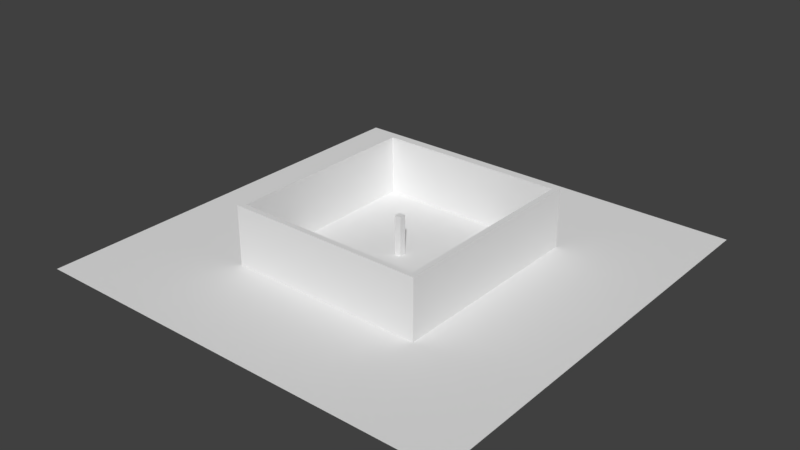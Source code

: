 # Source: 001.blend  (saved by Blender 2.79.0; exported with 4.5.12 LTS)
import bpy
from mathutils import Matrix  # noqa: F401  (used for matrix-valued properties, if any)

bpy.ops.wm.read_factory_settings(use_empty=True)
scene = bpy.context.scene
scene.name = 'Scene'

# ---- collections
col_collection_11 = bpy.data.collections.new('Collection 11'); scene.collection.children.link(col_collection_11)
col_collection_20 = bpy.data.collections.new('Collection 20'); scene.collection.children.link(col_collection_20)

# ---- materials (node trees are filled in below, after node groups)
mat_floor = bpy.data.materials.new('Floor')
mat_floor.alpha_threshold = 0.0
mat_floor.use_transparent_shadow = False
mat_floor.roughness = 0.5

# ---- material node trees

# ---- world
world_world = bpy.data.worlds.new('World'); scene.world = world_world
world_world.color = (0.05088, 0.05088, 0.05088)
world_world.use_sun_shadow = False
world_world.sun_shadow_jitter_overblur = 0.0
world_world.cycles.sampling_method = 'MANUAL'

# ---- meshes
me_plane = bpy.data.meshes.new('Plane')
me_plane.from_pydata([(-1.0, -1.0, 0.0), (1.0, -1.0, 0.0), (-1.0, 1.0, 0.0), (1.0, 1.0, 0.0)], [], [(0, 1, 3, 2)])
me_plane.materials.append(mat_floor)
me_plane.use_remesh_preserve_volume = False
me_plane.use_remesh_preserve_attributes = False
me_plane.use_mirror_vertex_groups = False
me_plane.update()
me_cube_004 = bpy.data.meshes.new('Cube.004')
me_cube_004.from_pydata([(-1.0, -1.0, -1.192e-07), (-1.0, -1.0, 2.0), (-1.0, 1.0, -1.192e-07), (-1.0, 1.0, 2.0), (1.0, -1.0, -1.192e-07), (1.0, -1.0, 2.0), (1.0, 1.0, -1.192e-07), (1.0, 1.0, 2.0)], [], [(0, 1, 3, 2), (2, 3, 7, 6), (6, 7, 5, 4), (4, 5, 1, 0), (2, 6, 4, 0), (7, 3, 1, 5)])
me_cube_004.use_remesh_preserve_volume = False
me_cube_004.use_remesh_preserve_attributes = False
me_cube_004.use_mirror_vertex_groups = False
me_cube_004.update()
me_cube_003 = bpy.data.meshes.new('Cube.003')
me_cube_003.from_pydata([(-1.0, -1.0, -1.192e-07), (-1.0, -1.0, 2.0), (-1.0, 1.0, -1.192e-07), (-1.0, 1.0, 2.0), (1.0, -1.0, -1.192e-07), (1.0, -1.0, 2.0), (1.0, 1.0, -1.192e-07), (1.0, 1.0, 2.0)], [], [(0, 1, 3, 2), (2, 3, 7, 6), (6, 7, 5, 4), (4, 5, 1, 0), (2, 6, 4, 0), (7, 3, 1, 5)])
me_cube_003.use_remesh_preserve_volume = False
me_cube_003.use_remesh_preserve_attributes = False
me_cube_003.use_mirror_vertex_groups = False
me_cube_003.update()
me_cube_002 = bpy.data.meshes.new('Cube.002')
me_cube_002.from_pydata([(-1.0, -1.0, -1.192e-07), (-1.0, -1.0, 2.0), (-1.0, 1.0, -1.192e-07), (-1.0, 1.0, 2.0), (1.0, -1.0, -1.192e-07), (1.0, -1.0, 2.0), (1.0, 1.0, -1.192e-07), (1.0, 1.0, 2.0)], [], [(0, 1, 3, 2), (2, 3, 7, 6), (6, 7, 5, 4), (4, 5, 1, 0), (2, 6, 4, 0), (7, 3, 1, 5)])
me_cube_002.use_remesh_preserve_volume = False
me_cube_002.use_remesh_preserve_attributes = False
me_cube_002.use_mirror_vertex_groups = False
me_cube_002.update()
me_cube = bpy.data.meshes.new('Cube')
me_cube.from_pydata([(-1.0, -1.0, -1.192e-07), (-1.0, -1.0, 2.0), (-1.0, 1.0, -1.192e-07), (-1.0, 1.0, 2.0), (1.0, -1.0, -1.192e-07), (1.0, -1.0, 2.0), (1.0, 1.0, -1.192e-07), (1.0, 1.0, 2.0)], [], [(0, 1, 3, 2), (2, 3, 7, 6), (6, 7, 5, 4), (4, 5, 1, 0), (2, 6, 4, 0), (7, 3, 1, 5)])
me_cube.use_remesh_preserve_volume = False
me_cube.use_remesh_preserve_attributes = False
me_cube.use_mirror_vertex_groups = False
me_cube.update()
me_cube_001 = bpy.data.meshes.new('Cube.001')
me_cube_001.from_pydata([(-1.0, -1.0, 1.192e-07), (-1.0, -1.0, 2.0), (-1.0, 1.0, 1.192e-07), (-1.0, 1.0, 2.0), (1.0, -1.0, 1.192e-07), (1.0, -1.0, 2.0), (1.0, 1.0, 1.192e-07), (1.0, 1.0, 2.0)], [], [(0, 1, 3, 2), (2, 3, 7, 6), (6, 7, 5, 4), (4, 5, 1, 0), (2, 6, 4, 0), (7, 3, 1, 5)])
me_cube_001.use_remesh_preserve_volume = False
me_cube_001.use_remesh_preserve_attributes = False
me_cube_001.use_mirror_vertex_groups = False
me_cube_001.update()

# ---- objects
ob_floor = bpy.data.objects.new('Floor', me_plane)
ob_wall_doors = bpy.data.objects.new('Wall Doors', me_cube_004)
ob_wall_windows = bpy.data.objects.new('Wall Windows', me_cube_003)
ob_wall_front_door = bpy.data.objects.new('Wall Front Door', me_cube_002)
ob_wall_back = bpy.data.objects.new('Wall Back', me_cube)
ob_six_feet_scale = bpy.data.objects.new('Six Feet Scale', me_cube_001)

# ---- transforms, parenting, visibility, modifiers, constraints
ob_floor.location = (0.0, 0.0, 0.0)
ob_floor.scale = (10.0, 10.0, 1.0)
ob_floor.lineart.crease_threshold = 0.0
ob_wall_doors.location = (0.1279, -4.769, 0.0)
ob_wall_doors.rotation_euler = (0.0, -0.0, 1.571)
ob_wall_doors.scale = (0.127, 4.572, 1.372)
ob_wall_doors.lineart.crease_threshold = 0.0
ob_wall_windows.location = (4.573, -0.07034, 0.0)
ob_wall_windows.scale = (0.127, 4.572, 1.372)
ob_wall_windows.hide_viewport = True
ob_wall_windows.lineart.crease_threshold = 0.0
ob_wall_front_door.location = (0.1279, 4.629, 0.0)
ob_wall_front_door.rotation_euler = (0.0, -0.0, 1.571)
ob_wall_front_door.scale = (0.127, 4.572, 1.372)
ob_wall_front_door.lineart.crease_threshold = 0.0
ob_wall_back.location = (-4.317, -0.07034, 0.0)
ob_wall_back.scale = (0.127, 4.572, 1.372)
ob_wall_back.lineart.crease_threshold = 0.0
ob_six_feet_scale.location = (0.0, 0.0, 0.0)
ob_six_feet_scale.scale = (0.1524, 0.1524, 0.9144)
ob_six_feet_scale.lineart.crease_threshold = 0.0

# ---- collection membership
col_collection_11.objects.link(ob_floor)
col_collection_20.objects.link(ob_wall_doors)
col_collection_20.objects.link(ob_wall_windows)
col_collection_20.objects.link(ob_wall_front_door)
col_collection_20.objects.link(ob_wall_back)
col_collection_20.objects.link(ob_six_feet_scale)

# ---- scene / render settings (as saved in the file)
scene.frame_start = 1; scene.frame_end = 250; scene.frame_set(1)
scene.render.engine = 'BLENDER_EEVEE_NEXT'
scene.render.resolution_percentage = 50
scene.render.dither_intensity = 0.0
scene.cycles.use_denoising = False
scene.cycles.samples = 128
scene.cycles.sampling_pattern = 'TABULATED_SOBOL'
scene.cycles.use_adaptive_sampling = False
scene.cycles.use_light_tree = False
scene.cycles.blur_glossy = 0.0
scene.cycles.sample_clamp_indirect = 0.0
scene.view_settings.view_transform = 'Standard'
bpy.context.view_layer.update()

# ---- added for rendering (the .blend has no active camera and no usable light): camera, sun
cam_auto = bpy.data.cameras.new('AutoCamera')
cam_auto.lens = 50.0
cam_auto.sensor_width = 36.0
cam_auto.clip_end = 1000.0
ob_auto_camera = bpy.data.objects.new('AutoCamera', cam_auto)
scene.collection.objects.link(ob_auto_camera)
ob_auto_camera.location = (26.2921, -31.5505, 22.4053)
ob_auto_camera.rotation_euler = (1.09748, -7.21219e-08, 0.694738)
scene.camera = ob_auto_camera
light_auto_sun = bpy.data.lights.new('AutoSun', 'SUN')
light_auto_sun.energy = 3.0
light_auto_sun.angle = 0.0523599
ob_auto_sun = bpy.data.objects.new('AutoSun', light_auto_sun)
scene.collection.objects.link(ob_auto_sun)
ob_auto_sun.rotation_euler = (0.872665, 0.174533, 0.523599)
bpy.context.view_layer.update()
